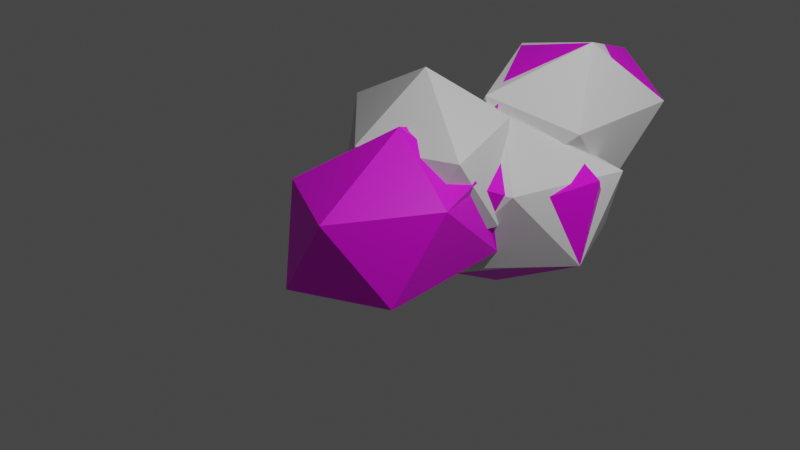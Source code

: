 # Source: cloud.blend  (saved by Blender 2.83.19; exported with 4.5.12 LTS)
import bpy
from mathutils import Matrix  # noqa: F401  (used for matrix-valued properties, if any)

bpy.ops.wm.read_factory_settings(use_empty=True)
scene = bpy.context.scene
scene.name = 'Scene'

# ---- collections
col_collection = bpy.data.collections.new('Collection'); scene.collection.children.link(col_collection)

# ---- images (referenced by path relative to the original .blend; pixels are not part of the script)
import os
ASSET_DIR = os.environ.get("B2B_ASSET_DIR", "")  # directory of the original .blend (textures are referenced by path, not embedded)
HERE = os.path.dirname(os.path.abspath(__file__))  # packed textures are extracted next to this script under _unpacked/

def load_image(name, relpath, width, height, colorspace="sRGB"):
    """Load a texture the original file referenced (path relative to the .blend, or extracted next to this script)."""
    p = next((c for c in (os.path.join(HERE, relpath), os.path.join(ASSET_DIR, relpath)) if relpath and os.path.exists(c)), "")
    if p:
        img = bpy.data.images.load(p, check_existing=True)
        img.name = name
    else:  # same state as the original file: an image datablock whose file is absent (Cycles renders it pink)
        img = bpy.data.images.new(name, width, height)
        img.source = "FILE"
        img.filepath = "//" + (relpath or name)
    img.colorspace_settings.name = colorspace
    return img
img_equpix15_32x_png = load_image('equpix15-32x.png', 'equpix15-32x.png', 1024, 1024, 'sRGB')

# ---- materials (node trees are filled in below, after node groups)
mat_material_001 = bpy.data.materials.new('Material.001')
mat_material_001.use_transparent_shadow = False

# ---- material node trees
mat_material_001.use_nodes = True; mat_material_001.node_tree.nodes.clear()
_N = mat_material_001.node_tree.nodes; _L = mat_material_001.node_tree.links
n0 = _N.new('ShaderNodeBsdfPrincipled'); n0.name = 'Principled BSDF'; n0.location = (10, 300)
n0.distribution = 'GGX'
n0.subsurface_method = 'BURLEY'
n0.inputs[3].default_value = 1.45
n0.inputs[27].default_value = (0.0, 0.0, 0.0, 1.0)
n0.inputs[28].default_value = 1.0
n1 = _N.new('ShaderNodeOutputMaterial'); n1.name = 'Material Output'; n1.location = (300, 300)
n2 = _N.new('ShaderNodeTexImage'); n2.name = 'Image Texture'; n2.location = (-280, 280)
n2.image = img_equpix15_32x_png
_L.new(n0.outputs[0], n1.inputs[0])
_L.new(n2.outputs[0], n0.inputs[0])
n1.is_active_output = True

# ---- world
world_world = bpy.data.worlds.new('World'); scene.world = world_world
world_world.use_nodes = True; world_world.node_tree.nodes.clear()
_N = world_world.node_tree.nodes; _L = world_world.node_tree.links
n0 = _N.new('ShaderNodeOutputWorld'); n0.name = 'World Output'; n0.location = (300, 300)
n1 = _N.new('ShaderNodeBackground'); n1.name = 'Background'; n1.location = (10, 300)
n1.inputs[0].default_value = (0.05088, 0.05088, 0.05088, 1.0)
_L.new(n1.outputs[0], n0.inputs[0])
n0.is_active_output = True
world_world.color = (0.05088, 0.05088, 0.05088)
world_world.use_sun_shadow = False
world_world.sun_shadow_jitter_overblur = 0.0

# ---- cameras
cam_camera = bpy.data.cameras.new('Camera')
cam_camera.clip_end = 100.0
cam_camera.ortho_scale = 7.314

# ---- lights
light_light = bpy.data.lights.new('Light', 'POINT')
light_light.transmission_factor = 0.0
light_light.energy = 1000.0
light_light.shadow_soft_size = 0.1
light_light.shadow_maximum_resolution = 0.006
light_light.use_absolute_resolution = True

# ---- meshes
me_icosphere = bpy.data.meshes.new('Icosphere')
me_icosphere.from_pydata([(0.06682, 1.422, -0.07476), (-0.36, 2.647, -0.4987), (0.06682, 3.873, -0.07476), (0.7575, 3.405, 0.6111), (-0.1852, 1.717, 1.001), (-0.8555, 1.89, 0.2362), (-0.8555, 3.405, 0.2362), (-0.1649, 3.873, 0.9221), (0.2619, 2.647, 1.346), (-0.735, 2.647, 1.114), (0.09584, 1.423, -1.22), (-0.9346, 0.6491, -0.6668), (-0.5823, 2.007, -0.6668), (0.7072, 2.558, -0.6668), (1.152, 1.541, -0.6668), (-0.9601, 1.305, 0.2276), (0.5943, 1.965, 0.3973), (1.173, 1.731, 0.2712), (0.8075, 1.101, 0.1018), (0.0, 0.0, -1.0), (0.7236, -0.7781, -0.4472), (-0.2764, -1.259, -0.4472), (-0.8944, 0.0, -0.4472), (0.2764, -1.259, 0.4472), (-0.7236, -0.7781, 0.4472), (-0.7236, 0.7781, 0.4472), (0.8796, -0.2131, 0.4532), (0.0, 0.0, 1.0), (0.1323, 0.4846, -0.7309), (0.6012, 0.8369, -0.4472), (0.1963, 0.8112, 0.4531), (-0.1882, 0.7622, 0.716), (-0.365, 0.9505, 0.4472), (-0.7023, 0.7158, 0.2276), (-0.3036, 0.4798, -0.6668), (-0.1276, 0.581, -0.7449), (0.02902, 1.379, 0.7872), (-0.61, 1.765, 0.1534), (-0.2146, 2.23, -0.3542), (0.5601, 2.482, -0.2411), (0.738, 2.012, 0.4695), (0.683, 0.3937, 0.5077), (0.586, 0.531, 0.3637), (0.3034, 1.302, 0.5203), (-0.3339, 1.569, 0.7837), (-0.3916, 1.753, 0.02441), (-0.159, 1.537, 0.001389), (0.01247, 1.422, 0.1591), (-0.5609, 1.69, 0.5288), (-0.3573, -0.2794, 0.727), (-0.7728, -0.04174, 0.1896), (-0.8499, 0.2028, -0.2141), (-0.6272, 0.5085, -0.4587), (-0.7236, -0.01991, 0.4472), (-0.8886, 1.031, -0.4245), (-0.7991, 1.604, -0.1537), (-0.7902, 0.5249, -0.3586)], [], [(40, 16, 39, 3), (39, 1, 2), (39, 2, 3), (40, 3, 8), (0, 16, 40, 4, 36, 47), (1, 38, 37, 5), (2, 1, 6), (3, 2, 7), (40, 8, 4), (0, 47, 46), (1, 5, 6), (2, 6, 7), (3, 7, 8), (4, 8, 9), (5, 48, 44, 4, 9), (6, 5, 9), (7, 6, 9), (8, 7, 9), (10, 28, 35, 34, 11), (10, 11, 12), (10, 12, 13), (10, 13, 14), (12, 11, 54, 55), (13, 12, 38, 39), (14, 13, 17), (11, 56, 54), (12, 55, 37, 38), (13, 39, 16, 17), (14, 17, 18), (15, 33, 32, 31, 36), (16, 37, 36), (43, 16, 36), (19, 20, 21), (20, 19, 29), (19, 21, 22), (19, 22, 56, 52, 34, 35), (19, 35, 28, 29), (20, 29, 26), (21, 20, 23), (22, 21, 24), (20, 26, 23), (21, 23, 24), (22, 24, 53, 50, 51), (23, 26, 27), (24, 23, 27, 49), (25, 53, 49, 27), (33, 56, 22, 51, 25), (31, 30, 43, 36), (30, 31, 32, 25, 27), (32, 33, 25), (28, 10, 14), (39, 38, 16), (38, 37, 16), (36, 37, 15), (39, 0, 38), (38, 1, 39), (37, 36, 4, 44, 48), (39, 16, 0), (37, 45, 46), (37, 48, 5), (46, 45, 37, 38, 0), (46, 47, 36, 37), (29, 28, 14, 18), (55, 54, 15), (41, 42, 30, 27), (37, 55, 15), (54, 56, 33, 15), (26, 42, 41, 27), (51, 50, 53, 25), (11, 34, 52, 56), (24, 49, 53), (18, 17, 16, 43), (29, 18, 42, 26), (43, 30, 42, 18)])
_uv = me_icosphere.uv_layers.new(name='UVMap')
_uv.uv.foreach_set('vector', [0.9628, 0.358, 0.962, 0.3565, 0.9605, 0.3539, 0.9577, 0.3588, 0.9487, 0.3548, 0.9464, 0.3588, 0.952, 0.3588, 0.9548, 0.3539, 0.952, 0.3588, 0.9577, 0.3588, 0.9633, 0.3588, 0.9577, 0.3588, 0.9605, 0.3636, 0.9689, 0.3588, 0.9642, 0.3588, 0.9633, 0.3588, 0.9663, 0.3632, 0.9664, 0.3615, 0.9682, 0.3599, 0.9464, 0.3588, 0.9445, 0.3588, 0.9432, 0.3629, 0.9436, 0.3636, 0.952, 0.3588, 0.9464, 0.3588, 0.9492, 0.3636, 0.9577, 0.3588, 0.952, 0.3588, 0.9548, 0.3636, 0.9633, 0.3588, 0.9605, 0.3636, 0.9661, 0.3636, 0.9689, 0.3588, 0.9682, 0.3599, 0.9696, 0.36, 0.9464, 0.3588, 0.9436, 0.3636, 0.9492, 0.3636, 0.952, 0.3588, 0.9492, 0.3636, 0.9548, 0.3636, 0.9577, 0.3588, 0.9548, 0.3636, 0.9605, 0.3636, 0.9661, 0.3636, 0.9605, 0.3636, 0.9633, 0.3685, 0.9717, 0.3636, 0.9693, 0.3636, 0.9669, 0.3636, 0.9661, 0.3636, 0.9689, 0.3685, 0.9492, 0.3636, 0.9436, 0.3636, 0.9464, 0.3685, 0.9548, 0.3636, 0.9492, 0.3636, 0.952, 0.3685, 0.9605, 0.3636, 0.9548, 0.3636, 0.9577, 0.3685, 0.9661, 0.3539, 0.9636, 0.3582, 0.965, 0.3581, 0.9656, 0.3588, 0.9689, 0.3588, 0.9436, 0.3539, 0.9408, 0.3588, 0.9464, 0.3588, 0.9492, 0.3539, 0.9464, 0.3588, 0.952, 0.3588, 0.9548, 0.3539, 0.952, 0.3588, 0.9577, 0.3588, 0.9464, 0.3588, 0.9408, 0.3588, 0.9424, 0.3601, 0.9448, 0.3615, 0.952, 0.3588, 0.9464, 0.3588, 0.9476, 0.3608, 0.9509, 0.3607, 0.9577, 0.3588, 0.952, 0.3588, 0.9548, 0.3636, 0.9689, 0.3588, 0.9679, 0.3604, 0.9699, 0.3605, 0.9464, 0.3588, 0.9454, 0.3619, 0.9458, 0.3635, 0.9476, 0.3608, 0.952, 0.3588, 0.9509, 0.3607, 0.9527, 0.3636, 0.9548, 0.3636, 0.9577, 0.3588, 0.9548, 0.3636, 0.9605, 0.3636, 0.9717, 0.3636, 0.9688, 0.3642, 0.9683, 0.3655, 0.9675, 0.3662, 0.9694, 0.3675, 0.9492, 0.3636, 0.9458, 0.3636, 0.9465, 0.3684, 0.9585, 0.367, 0.9564, 0.3663, 0.9576, 0.3681, 0.9661, 0.3539, 0.9633, 0.3588, 0.9689, 0.3588, 0.9633, 0.3588, 0.9605, 0.3539, 0.9577, 0.3588, 0.9436, 0.3539, 0.9408, 0.3588, 0.9464, 0.3588, 0.9492, 0.3539, 0.9464, 0.3588, 0.9487, 0.3588, 0.9488, 0.3587, 0.9497, 0.3568, 0.9505, 0.3561, 0.9548, 0.3539, 0.9536, 0.3561, 0.9557, 0.3568, 0.9577, 0.3588, 0.9633, 0.3588, 0.9577, 0.3588, 0.9605, 0.3636, 0.9689, 0.3588, 0.9633, 0.3588, 0.9661, 0.3636, 0.9464, 0.3588, 0.9408, 0.3588, 0.9436, 0.3636, 0.9633, 0.3588, 0.9605, 0.3636, 0.9661, 0.3636, 0.9689, 0.3588, 0.9661, 0.3636, 0.9717, 0.3636, 0.9464, 0.3588, 0.9436, 0.3636, 0.9464, 0.3636, 0.9463, 0.3622, 0.9472, 0.36, 0.9661, 0.3636, 0.9605, 0.3636, 0.9633, 0.3685, 0.9717, 0.3636, 0.9661, 0.3636, 0.9689, 0.3685, 0.9699, 0.3666, 0.9492, 0.3636, 0.9464, 0.3636, 0.9454, 0.3666, 0.9468, 0.3679, 0.9491, 0.3624, 0.9487, 0.3588, 0.9464, 0.3588, 0.9472, 0.36, 0.9492, 0.3636, 0.9646, 0.3662, 0.9613, 0.3636, 0.9624, 0.367, 0.9637, 0.3678, 0.9545, 0.3643, 0.9521, 0.3642, 0.9513, 0.3636, 0.9492, 0.3636, 0.9524, 0.3679, 0.9513, 0.3636, 0.9497, 0.3628, 0.9492, 0.3636, 0.9629, 0.3582, 0.9605, 0.3539, 0.9577, 0.3588, 0.9509, 0.3607, 0.9476, 0.3608, 0.9492, 0.3636, 0.9476, 0.3608, 0.9458, 0.3636, 0.9492, 0.3636, 0.9459, 0.3675, 0.9457, 0.3636, 0.9436, 0.3636, 0.9433, 0.3546, 0.9408, 0.3588, 0.9445, 0.3588, 0.9445, 0.3588, 0.9464, 0.3588, 0.9442, 0.3548, 0.9709, 0.3623, 0.9668, 0.3624, 0.9663, 0.3632, 0.9669, 0.3636, 0.9693, 0.3636, 0.9664, 0.3546, 0.9644, 0.3588, 0.9689, 0.3588, 0.943, 0.3622, 0.9426, 0.361, 0.9415, 0.36, 0.9712, 0.3629, 0.9693, 0.3636, 0.9717, 0.3636, 0.9415, 0.36, 0.9426, 0.361, 0.943, 0.3622, 0.9445, 0.3588, 0.9408, 0.3588, 0.9696, 0.36, 0.9682, 0.3599, 0.9668, 0.3624, 0.9709, 0.3623, 0.9609, 0.36, 0.9624, 0.3588, 0.9577, 0.3588, 0.9605, 0.3636, 0.9448, 0.3615, 0.9418, 0.3605, 0.9436, 0.3636, 0.9588, 0.3638, 0.9577, 0.3636, 0.9552, 0.3643, 0.9573, 0.3679, 0.9458, 0.3629, 0.9448, 0.3615, 0.9436, 0.3636, 0.9699, 0.3605, 0.9674, 0.3612, 0.9684, 0.3636, 0.9717, 0.3636, 0.9605, 0.3636, 0.9577, 0.3636, 0.9588, 0.3638, 0.9573, 0.3679, 0.9466, 0.3606, 0.9463, 0.3622, 0.9464, 0.3636, 0.9492, 0.3636, 0.9689, 0.3588, 0.9656, 0.3588, 0.9671, 0.3599, 0.9679, 0.3604, 0.9436, 0.3636, 0.9454, 0.3661, 0.9464, 0.3636, 0.9605, 0.3636, 0.9548, 0.3636, 0.9564, 0.3663, 0.9585, 0.367, 0.9609, 0.36, 0.9605, 0.3636, 0.9577, 0.3636, 0.9605, 0.3636, 0.9624, 0.367, 0.9559, 0.3636, 0.9577, 0.3636, 0.9605, 0.3636])
me_icosphere.materials.append(mat_material_001)
me_icosphere.use_remesh_fix_poles = True
me_icosphere.use_remesh_preserve_attributes = False
me_icosphere.use_mirror_vertex_groups = False
me_icosphere.update()
me_icosphere_001 = bpy.data.meshes.new('Icosphere.001')
me_icosphere_001.from_pydata([(0.0, 0.0, -1.0), (0.7236, -0.5257, -0.4472), (-0.2764, -0.8506, -0.4472), (-0.8944, 0.0, -0.4472), (-0.2764, 0.8506, -0.4472), (0.7236, 0.5257, -0.4472), (0.2764, -0.8506, 0.4472), (-0.7236, -0.5257, 0.4472), (-0.7236, 0.5257, 0.4472), (0.2764, 0.8506, 0.4472), (0.8944, 0.0, 0.4472), (0.0, 0.0, 1.0)], [], [(0, 1, 2), (1, 0, 5), (0, 2, 3), (0, 3, 4), (0, 4, 5), (1, 5, 10), (2, 1, 6), (3, 2, 7), (4, 3, 8), (5, 4, 9), (1, 10, 6), (2, 6, 7), (3, 7, 8), (4, 8, 9), (5, 9, 10), (6, 10, 11), (7, 6, 11), (8, 7, 11), (9, 8, 11), (10, 9, 11)])
_uv = me_icosphere_001.uv_layers.new(name='UVMap')
_uv.uv.foreach_set('vector', [0.8182, 0.0, 0.7273, 0.1575, 0.9091, 0.1575, 0.7273, 0.1575, 0.6364, 0.0, 0.5455, 0.1575, 0.09091, 0.0, 0.0, 0.1575, 0.1818, 0.1575, 0.2727, 0.0, 0.1818, 0.1575, 0.3636, 0.1575, 0.4545, 0.0, 0.3636, 0.1575, 0.5455, 0.1575, 0.7273, 0.1575, 0.5455, 0.1575, 0.6364, 0.3149, 0.9091, 0.1575, 0.7273, 0.1575, 0.8182, 0.3149, 0.1818, 0.1575, 0.0, 0.1575, 0.09091, 0.3149, 0.3636, 0.1575, 0.1818, 0.1575, 0.2727, 0.3149, 0.5455, 0.1575, 0.3636, 0.1575, 0.4545, 0.3149, 0.7273, 0.1575, 0.6364, 0.3149, 0.8182, 0.3149, 0.9091, 0.1575, 0.8182, 0.3149, 1.0, 0.3149, 0.1818, 0.1575, 0.09091, 0.3149, 0.2727, 0.3149, 0.3636, 0.1575, 0.2727, 0.3149, 0.4545, 0.3149, 0.5455, 0.1575, 0.4545, 0.3149, 0.6364, 0.3149, 0.8182, 0.3149, 0.6364, 0.3149, 0.7273, 0.4724, 1.0, 0.3149, 0.8182, 0.3149, 0.9091, 0.4724, 0.2727, 0.3149, 0.09091, 0.3149, 0.1818, 0.4724, 0.4545, 0.3149, 0.2727, 0.3149, 0.3636, 0.4724, 0.6364, 0.3149, 0.4545, 0.3149, 0.5455, 0.4724])
me_icosphere_001.use_remesh_fix_poles = True
me_icosphere_001.use_remesh_preserve_attributes = False
me_icosphere_001.use_mirror_vertex_groups = False
me_icosphere_001.update()
me_icosphere_002 = bpy.data.meshes.new('Icosphere.002')
me_icosphere_002.from_pydata([(0.0, 0.0, -1.0), (0.7236, -0.5257, -0.4472), (-0.2764, -0.8506, -0.4472), (-0.8944, 0.0, -0.4472), (-0.2764, 0.8506, -0.4472), (0.7236, 0.5257, -0.4472), (0.2764, -0.8506, 0.4472), (-0.7236, -0.5257, 0.4472), (-0.7236, 0.5257, 0.4472), (0.2764, 0.8506, 0.4472), (0.8944, 0.0, 0.4472), (0.0, 0.0, 1.0)], [], [(0, 1, 2), (1, 0, 5), (0, 2, 3), (0, 3, 4), (0, 4, 5), (1, 5, 10), (2, 1, 6), (3, 2, 7), (4, 3, 8), (5, 4, 9), (1, 10, 6), (2, 6, 7), (3, 7, 8), (4, 8, 9), (5, 9, 10), (6, 10, 11), (7, 6, 11), (8, 7, 11), (9, 8, 11), (10, 9, 11)])
_uv = me_icosphere_002.uv_layers.new(name='UVMap')
_uv.uv.foreach_set('vector', [0.8182, 0.0, 0.7273, 0.1575, 0.9091, 0.1575, 0.7273, 0.1575, 0.6364, 0.0, 0.5455, 0.1575, 0.09091, 0.0, 0.0, 0.1575, 0.1818, 0.1575, 0.2727, 0.0, 0.1818, 0.1575, 0.3636, 0.1575, 0.4545, 0.0, 0.3636, 0.1575, 0.5455, 0.1575, 0.7273, 0.1575, 0.5455, 0.1575, 0.6364, 0.3149, 0.9091, 0.1575, 0.7273, 0.1575, 0.8182, 0.3149, 0.1818, 0.1575, 0.0, 0.1575, 0.09091, 0.3149, 0.3636, 0.1575, 0.1818, 0.1575, 0.2727, 0.3149, 0.5455, 0.1575, 0.3636, 0.1575, 0.4545, 0.3149, 0.7273, 0.1575, 0.6364, 0.3149, 0.8182, 0.3149, 0.9091, 0.1575, 0.8182, 0.3149, 1.0, 0.3149, 0.1818, 0.1575, 0.09091, 0.3149, 0.2727, 0.3149, 0.3636, 0.1575, 0.2727, 0.3149, 0.4545, 0.3149, 0.5455, 0.1575, 0.4545, 0.3149, 0.6364, 0.3149, 0.8182, 0.3149, 0.6364, 0.3149, 0.7273, 0.4724, 1.0, 0.3149, 0.8182, 0.3149, 0.9091, 0.4724, 0.2727, 0.3149, 0.09091, 0.3149, 0.1818, 0.4724, 0.4545, 0.3149, 0.2727, 0.3149, 0.3636, 0.4724, 0.6364, 0.3149, 0.4545, 0.3149, 0.5455, 0.4724])
me_icosphere_002.use_remesh_fix_poles = True
me_icosphere_002.use_remesh_preserve_attributes = False
me_icosphere_002.use_mirror_vertex_groups = False
me_icosphere_002.update()
me_icosphere_004 = bpy.data.meshes.new('Icosphere.004')
me_icosphere_004.from_pydata([(0.0, 0.0, -1.0), (0.7236, -0.5257, -0.4472), (-0.2764, -0.8506, -0.4472), (-0.8944, 0.0, -0.4472), (-0.2764, 0.8506, -0.4472), (0.7236, 0.5257, -0.4472), (0.2764, -0.8506, 0.4472), (-0.7236, -0.5257, 0.4472), (-0.7236, 0.5257, 0.4472), (0.2764, 0.8506, 0.4472), (0.8944, 0.0, 0.4472), (0.0, 0.0, 1.0)], [], [(0, 1, 2), (1, 0, 5), (0, 2, 3), (0, 3, 4), (0, 4, 5), (1, 5, 10), (2, 1, 6), (3, 2, 7), (4, 3, 8), (5, 4, 9), (1, 10, 6), (2, 6, 7), (3, 7, 8), (4, 8, 9), (5, 9, 10), (6, 10, 11), (7, 6, 11), (8, 7, 11), (9, 8, 11), (10, 9, 11)])
_uv = me_icosphere_004.uv_layers.new(name='UVMap')
_uv.uv.foreach_set('vector', [0.8182, 0.0, 0.7273, 0.1575, 0.9091, 0.1575, 0.7273, 0.1575, 0.6364, 0.0, 0.5455, 0.1575, 0.09091, 0.0, 0.0, 0.1575, 0.1818, 0.1575, 0.2727, 0.0, 0.1818, 0.1575, 0.3636, 0.1575, 0.4545, 0.0, 0.3636, 0.1575, 0.5455, 0.1575, 0.7273, 0.1575, 0.5455, 0.1575, 0.6364, 0.3149, 0.9091, 0.1575, 0.7273, 0.1575, 0.8182, 0.3149, 0.1818, 0.1575, 0.0, 0.1575, 0.09091, 0.3149, 0.3636, 0.1575, 0.1818, 0.1575, 0.2727, 0.3149, 0.5455, 0.1575, 0.3636, 0.1575, 0.4545, 0.3149, 0.7273, 0.1575, 0.6364, 0.3149, 0.8182, 0.3149, 0.9091, 0.1575, 0.8182, 0.3149, 1.0, 0.3149, 0.1818, 0.1575, 0.09091, 0.3149, 0.2727, 0.3149, 0.3636, 0.1575, 0.2727, 0.3149, 0.4545, 0.3149, 0.5455, 0.1575, 0.4545, 0.3149, 0.6364, 0.3149, 0.8182, 0.3149, 0.6364, 0.3149, 0.7273, 0.4724, 1.0, 0.3149, 0.8182, 0.3149, 0.9091, 0.4724, 0.2727, 0.3149, 0.09091, 0.3149, 0.1818, 0.4724, 0.4545, 0.3149, 0.2727, 0.3149, 0.3636, 0.4724, 0.6364, 0.3149, 0.4545, 0.3149, 0.5455, 0.4724])
me_icosphere_004.use_remesh_fix_poles = True
me_icosphere_004.use_remesh_preserve_attributes = False
me_icosphere_004.use_mirror_vertex_groups = False
me_icosphere_004.update()

# ---- objects
ob_light = bpy.data.objects.new('Light', light_light)
ob_camera = bpy.data.objects.new('Camera', cam_camera)
ob_cloud = bpy.data.objects.new('cloud', me_icosphere)
ob_icosphere_001 = bpy.data.objects.new('Icosphere.001', me_icosphere_001)
ob_icosphere_002 = bpy.data.objects.new('Icosphere.002', me_icosphere_002)
ob_icosphere_003 = bpy.data.objects.new('Icosphere.003', me_icosphere_004)

# ---- transforms, parenting, visibility, modifiers, constraints
ob_light.location = (4.076, 1.005, 5.904)
ob_light.rotation_euler = (0.6503, 0.05522, 1.866)
ob_light.lock_rotations_4d = False
ob_light.empty_display_type = 'ARROWS'
ob_light.color = (0.0, 0.0, 0.0, 0.0)
ob_light.lineart.crease_threshold = 0.0
ob_camera.location = (7.359, -6.926, 4.958)
ob_camera.rotation_euler = (1.109, 0.0, 0.8149)
ob_camera.lock_rotations_4d = False
ob_camera.empty_display_type = 'ARROWS'
ob_camera.color = (0.0, 0.0, 0.0, 0.0)
ob_camera.display_type = 'WIRE'
ob_camera.lineart.crease_threshold = 0.0
ob_cloud.location = (0.0, 0.0, 0.0)
ob_cloud.lineart.crease_threshold = 0.0
ob_icosphere_001.location = (0.09584, 1.423, -0.2196)
ob_icosphere_001.rotation_euler = (0.0, -0.0, -0.7103)
ob_icosphere_001.scale = (1.0, 1.48, 1.0)
ob_icosphere_001.lineart.crease_threshold = 0.0
ob_icosphere_002.location = (-0.04905, 2.647, 0.4237)
ob_icosphere_002.rotation_euler = (0.0, -0.782, 0.0)
ob_icosphere_002.scale = (0.9734, 1.441, 0.9734)
ob_icosphere_002.lineart.crease_threshold = 0.0
ob_icosphere_003.location = (-0.4048, 0.7542, 0.3365)
ob_icosphere_003.rotation_euler = (0.0, -0.0, 0.8352)
ob_icosphere_003.scale = (1.0, 1.48, 1.0)
ob_icosphere_003.lineart.crease_threshold = 0.0
_m = ob_icosphere_003.modifiers.new('Boolean', 'BOOLEAN')
_m.solver = 'FAST'

# ---- collection membership
col_collection.objects.link(ob_light)
col_collection.objects.link(ob_camera)
col_collection.objects.link(ob_cloud)
col_collection.objects.link(ob_icosphere_001)
col_collection.objects.link(ob_icosphere_002)
col_collection.objects.link(ob_icosphere_003)

# ---- scene / render settings (as saved in the file)
scene.camera = ob_camera
scene.frame_start = 1; scene.frame_end = 250; scene.frame_set(1)
scene.render.engine = 'BLENDER_EEVEE_NEXT'
scene.cycles.use_denoising = False
scene.cycles.samples = 128
scene.cycles.sampling_pattern = 'TABULATED_SOBOL'
scene.cycles.use_adaptive_sampling = False
scene.cycles.use_light_tree = False
scene.view_settings.view_transform = 'Filmic'
bpy.context.view_layer.update()
